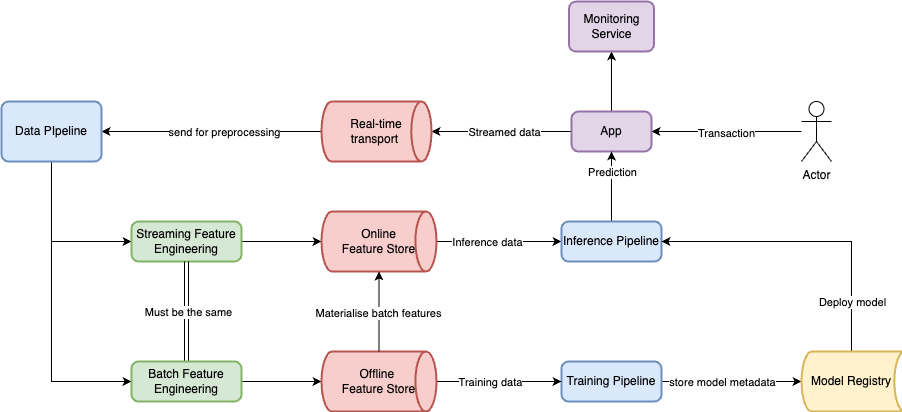

The diagram above was exported from draw.io. Its source (the exported page's mxGraphModel, read from the mxfile embedded in the PNG):
<mxGraphModel dx="731" dy="751" grid="1" gridSize="10" guides="1" tooltips="1" connect="1" arrows="1" fold="1" page="1" pageScale="1" pageWidth="1169" pageHeight="827" background="#ffffff" math="0" shadow="0">
  <root>
    <mxCell id="0" />
    <mxCell id="1" parent="0" />
    <mxCell id="tDP8OjHxEDRKFNsshtx4-4" style="edgeStyle=orthogonalEdgeStyle;rounded=0;orthogonalLoop=1;jettySize=auto;html=1;entryX=1;entryY=0.5;entryDx=0;entryDy=0;" edge="1" parent="1" source="tDP8OjHxEDRKFNsshtx4-2" target="tDP8OjHxEDRKFNsshtx4-3">
      <mxGeometry relative="1" as="geometry" />
    </mxCell>
    <mxCell id="tDP8OjHxEDRKFNsshtx4-5" value="Transaction" style="edgeLabel;html=1;align=center;verticalAlign=middle;resizable=0;points=[];" vertex="1" connectable="0" parent="tDP8OjHxEDRKFNsshtx4-4">
      <mxGeometry x="0.0074" y="1" relative="1" as="geometry">
        <mxPoint as="offset" />
      </mxGeometry>
    </mxCell>
    <mxCell id="tDP8OjHxEDRKFNsshtx4-2" value="Actor" style="shape=umlActor;verticalLabelPosition=bottom;verticalAlign=top;html=1;outlineConnect=0;" vertex="1" parent="1">
      <mxGeometry x="900" y="310" width="30" height="60" as="geometry" />
    </mxCell>
    <mxCell id="tDP8OjHxEDRKFNsshtx4-6" style="edgeStyle=orthogonalEdgeStyle;rounded=0;orthogonalLoop=1;jettySize=auto;html=1;" edge="1" parent="1" source="tDP8OjHxEDRKFNsshtx4-3" target="tDP8OjHxEDRKFNsshtx4-8">
      <mxGeometry relative="1" as="geometry">
        <mxPoint x="610" y="350" as="targetPoint" />
      </mxGeometry>
    </mxCell>
    <mxCell id="tDP8OjHxEDRKFNsshtx4-53" value="Streamed data" style="edgeLabel;html=1;align=center;verticalAlign=middle;resizable=0;points=[];" vertex="1" connectable="0" parent="tDP8OjHxEDRKFNsshtx4-6">
      <mxGeometry x="-0.2432" relative="1" as="geometry">
        <mxPoint x="-15" as="offset" />
      </mxGeometry>
    </mxCell>
    <mxCell id="tDP8OjHxEDRKFNsshtx4-60" style="edgeStyle=orthogonalEdgeStyle;rounded=0;orthogonalLoop=1;jettySize=auto;html=1;" edge="1" parent="1" source="tDP8OjHxEDRKFNsshtx4-3" target="tDP8OjHxEDRKFNsshtx4-61">
      <mxGeometry relative="1" as="geometry">
        <mxPoint x="710" y="240" as="targetPoint" />
      </mxGeometry>
    </mxCell>
    <mxCell id="tDP8OjHxEDRKFNsshtx4-3" value="App" style="rounded=1;whiteSpace=wrap;html=1;absoluteArcSize=1;arcSize=14;strokeWidth=2;fillColor=#e1d5e7;strokeColor=#9673a6;" vertex="1" parent="1">
      <mxGeometry x="670" y="320" width="80" height="40" as="geometry" />
    </mxCell>
    <mxCell id="tDP8OjHxEDRKFNsshtx4-9" style="edgeStyle=orthogonalEdgeStyle;rounded=0;orthogonalLoop=1;jettySize=auto;html=1;" edge="1" parent="1" source="tDP8OjHxEDRKFNsshtx4-8" target="tDP8OjHxEDRKFNsshtx4-10">
      <mxGeometry relative="1" as="geometry">
        <mxPoint x="420" y="350" as="targetPoint" />
      </mxGeometry>
    </mxCell>
    <mxCell id="tDP8OjHxEDRKFNsshtx4-54" value="send for preprocessing" style="edgeLabel;html=1;align=center;verticalAlign=middle;resizable=0;points=[];" vertex="1" connectable="0" parent="tDP8OjHxEDRKFNsshtx4-9">
      <mxGeometry x="0.0963" y="-1" relative="1" as="geometry">
        <mxPoint x="23" y="1" as="offset" />
      </mxGeometry>
    </mxCell>
    <mxCell id="tDP8OjHxEDRKFNsshtx4-8" value="Real-time&lt;div&gt;&lt;span style=&quot;background-color: transparent; color: light-dark(rgb(0, 0, 0), rgb(255, 255, 255));&quot;&gt;transport&amp;nbsp;&lt;/span&gt;&lt;/div&gt;" style="strokeWidth=2;html=1;shape=mxgraph.flowchart.direct_data;whiteSpace=wrap;fillColor=#f8cecc;strokeColor=#b85450;" vertex="1" parent="1">
      <mxGeometry x="420" y="310" width="110" height="60" as="geometry" />
    </mxCell>
    <mxCell id="tDP8OjHxEDRKFNsshtx4-21" style="edgeStyle=orthogonalEdgeStyle;rounded=0;orthogonalLoop=1;jettySize=auto;html=1;entryX=0;entryY=0.5;entryDx=0;entryDy=0;exitX=0.5;exitY=1;exitDx=0;exitDy=0;" edge="1" parent="1" source="tDP8OjHxEDRKFNsshtx4-10" target="tDP8OjHxEDRKFNsshtx4-14">
      <mxGeometry relative="1" as="geometry" />
    </mxCell>
    <mxCell id="tDP8OjHxEDRKFNsshtx4-26" style="edgeStyle=orthogonalEdgeStyle;rounded=0;orthogonalLoop=1;jettySize=auto;html=1;entryX=0;entryY=0.5;entryDx=0;entryDy=0;exitX=0.5;exitY=1;exitDx=0;exitDy=0;" edge="1" parent="1" source="tDP8OjHxEDRKFNsshtx4-10" target="tDP8OjHxEDRKFNsshtx4-27">
      <mxGeometry relative="1" as="geometry" />
    </mxCell>
    <mxCell id="tDP8OjHxEDRKFNsshtx4-10" value="Data PIpeline" style="rounded=1;whiteSpace=wrap;html=1;absoluteArcSize=1;arcSize=14;strokeWidth=2;fillColor=#dae8fc;strokeColor=#6c8ebf;" vertex="1" parent="1">
      <mxGeometry x="100" y="310" width="100" height="60" as="geometry" />
    </mxCell>
    <mxCell id="tDP8OjHxEDRKFNsshtx4-22" style="edgeStyle=orthogonalEdgeStyle;rounded=0;orthogonalLoop=1;jettySize=auto;html=1;entryX=0;entryY=0.5;entryDx=0;entryDy=0;entryPerimeter=0;" edge="1" parent="1" source="tDP8OjHxEDRKFNsshtx4-14" target="tDP8OjHxEDRKFNsshtx4-37">
      <mxGeometry relative="1" as="geometry">
        <mxPoint x="520" y="450.03703703703695" as="targetPoint" />
      </mxGeometry>
    </mxCell>
    <mxCell id="tDP8OjHxEDRKFNsshtx4-14" value="Streaming Feature Engineering" style="rounded=1;whiteSpace=wrap;html=1;absoluteArcSize=1;arcSize=14;strokeWidth=2;fillColor=#d5e8d4;strokeColor=#82b366;" vertex="1" parent="1">
      <mxGeometry x="230" y="430" width="110" height="40" as="geometry" />
    </mxCell>
    <mxCell id="tDP8OjHxEDRKFNsshtx4-23" style="edgeStyle=orthogonalEdgeStyle;rounded=0;orthogonalLoop=1;jettySize=auto;html=1;entryX=0;entryY=0.5;entryDx=0;entryDy=0;" edge="1" parent="1" source="tDP8OjHxEDRKFNsshtx4-37" target="tDP8OjHxEDRKFNsshtx4-24">
      <mxGeometry relative="1" as="geometry">
        <mxPoint x="720" y="450" as="targetPoint" />
        <mxPoint x="620" y="450" as="sourcePoint" />
      </mxGeometry>
    </mxCell>
    <mxCell id="tDP8OjHxEDRKFNsshtx4-57" value="Inference data" style="edgeLabel;html=1;align=center;verticalAlign=middle;resizable=0;points=[];" vertex="1" connectable="0" parent="tDP8OjHxEDRKFNsshtx4-23">
      <mxGeometry x="-0.5147" y="-1" relative="1" as="geometry">
        <mxPoint x="20" y="-1" as="offset" />
      </mxGeometry>
    </mxCell>
    <mxCell id="tDP8OjHxEDRKFNsshtx4-25" style="edgeStyle=orthogonalEdgeStyle;rounded=0;orthogonalLoop=1;jettySize=auto;html=1;entryX=0.5;entryY=1;entryDx=0;entryDy=0;" edge="1" parent="1" source="tDP8OjHxEDRKFNsshtx4-24" target="tDP8OjHxEDRKFNsshtx4-3">
      <mxGeometry relative="1" as="geometry" />
    </mxCell>
    <mxCell id="tDP8OjHxEDRKFNsshtx4-52" value="Prediction" style="edgeLabel;html=1;align=center;verticalAlign=middle;resizable=0;points=[];" vertex="1" connectable="0" parent="tDP8OjHxEDRKFNsshtx4-25">
      <mxGeometry x="-0.0654" y="-1" relative="1" as="geometry">
        <mxPoint x="-1" y="-17" as="offset" />
      </mxGeometry>
    </mxCell>
    <mxCell id="tDP8OjHxEDRKFNsshtx4-24" value="Inference Pipeline" style="rounded=1;whiteSpace=wrap;html=1;absoluteArcSize=1;arcSize=14;strokeWidth=2;fillColor=#dae8fc;strokeColor=#6c8ebf;" vertex="1" parent="1">
      <mxGeometry x="660" y="430" width="100" height="40" as="geometry" />
    </mxCell>
    <mxCell id="tDP8OjHxEDRKFNsshtx4-28" style="edgeStyle=orthogonalEdgeStyle;rounded=0;orthogonalLoop=1;jettySize=auto;html=1;entryX=0;entryY=0.5;entryDx=0;entryDy=0;entryPerimeter=0;" edge="1" parent="1" source="tDP8OjHxEDRKFNsshtx4-27" target="tDP8OjHxEDRKFNsshtx4-43">
      <mxGeometry relative="1" as="geometry">
        <mxPoint x="490" y="530" as="targetPoint" />
      </mxGeometry>
    </mxCell>
    <mxCell id="tDP8OjHxEDRKFNsshtx4-63" style="edgeStyle=orthogonalEdgeStyle;rounded=0;orthogonalLoop=1;jettySize=auto;html=1;shape=link;" edge="1" parent="1" source="tDP8OjHxEDRKFNsshtx4-27" target="tDP8OjHxEDRKFNsshtx4-14">
      <mxGeometry relative="1" as="geometry" />
    </mxCell>
    <mxCell id="tDP8OjHxEDRKFNsshtx4-64" value="Must be the same" style="edgeLabel;html=1;align=center;verticalAlign=middle;resizable=0;points=[];" vertex="1" connectable="0" parent="tDP8OjHxEDRKFNsshtx4-63">
      <mxGeometry x="0.0021" y="-1" relative="1" as="geometry">
        <mxPoint as="offset" />
      </mxGeometry>
    </mxCell>
    <mxCell id="tDP8OjHxEDRKFNsshtx4-27" value="Batch Feature Engineering" style="rounded=1;whiteSpace=wrap;html=1;absoluteArcSize=1;arcSize=14;strokeWidth=2;fillColor=#d5e8d4;strokeColor=#82b366;" vertex="1" parent="1">
      <mxGeometry x="230" y="570" width="110" height="40" as="geometry" />
    </mxCell>
    <mxCell id="tDP8OjHxEDRKFNsshtx4-32" style="edgeStyle=orthogonalEdgeStyle;rounded=0;orthogonalLoop=1;jettySize=auto;html=1;" edge="1" parent="1" source="tDP8OjHxEDRKFNsshtx4-30" target="tDP8OjHxEDRKFNsshtx4-33">
      <mxGeometry relative="1" as="geometry">
        <mxPoint x="820" y="530" as="targetPoint" />
      </mxGeometry>
    </mxCell>
    <mxCell id="tDP8OjHxEDRKFNsshtx4-55" value="store model metadata" style="edgeLabel;html=1;align=center;verticalAlign=middle;resizable=0;points=[];" vertex="1" connectable="0" parent="tDP8OjHxEDRKFNsshtx4-32">
      <mxGeometry x="-0.5175" relative="1" as="geometry">
        <mxPoint x="26" as="offset" />
      </mxGeometry>
    </mxCell>
    <mxCell id="tDP8OjHxEDRKFNsshtx4-30" value="Training Pipeline" style="rounded=1;whiteSpace=wrap;html=1;absoluteArcSize=1;arcSize=14;strokeWidth=2;fillColor=#dae8fc;strokeColor=#6c8ebf;" vertex="1" parent="1">
      <mxGeometry x="660" y="570" width="100" height="40" as="geometry" />
    </mxCell>
    <mxCell id="tDP8OjHxEDRKFNsshtx4-34" style="edgeStyle=orthogonalEdgeStyle;rounded=0;orthogonalLoop=1;jettySize=auto;html=1;entryX=1;entryY=0.5;entryDx=0;entryDy=0;exitX=0.5;exitY=0;exitDx=0;exitDy=0;exitPerimeter=0;" edge="1" parent="1" source="tDP8OjHxEDRKFNsshtx4-33" target="tDP8OjHxEDRKFNsshtx4-24">
      <mxGeometry relative="1" as="geometry" />
    </mxCell>
    <mxCell id="tDP8OjHxEDRKFNsshtx4-51" value="Deploy model" style="edgeLabel;html=1;align=center;verticalAlign=middle;resizable=0;points=[];" vertex="1" connectable="0" parent="tDP8OjHxEDRKFNsshtx4-34">
      <mxGeometry x="-0.5195" y="-1" relative="1" as="geometry">
        <mxPoint x="-1" y="22" as="offset" />
      </mxGeometry>
    </mxCell>
    <mxCell id="tDP8OjHxEDRKFNsshtx4-33" value="Model Registry" style="strokeWidth=2;html=1;shape=mxgraph.flowchart.stored_data;whiteSpace=wrap;fillColor=#fff2cc;strokeColor=#d6b656;" vertex="1" parent="1">
      <mxGeometry x="900" y="560" width="100" height="60" as="geometry" />
    </mxCell>
    <mxCell id="tDP8OjHxEDRKFNsshtx4-37" value="Online&lt;div&gt;Feature Store&lt;/div&gt;" style="strokeWidth=2;html=1;shape=mxgraph.flowchart.direct_data;whiteSpace=wrap;fillColor=#f8cecc;strokeColor=#b85450;" vertex="1" parent="1">
      <mxGeometry x="420" y="420" width="115" height="60" as="geometry" />
    </mxCell>
    <mxCell id="tDP8OjHxEDRKFNsshtx4-44" style="edgeStyle=orthogonalEdgeStyle;rounded=0;orthogonalLoop=1;jettySize=auto;html=1;entryX=0;entryY=0.5;entryDx=0;entryDy=0;" edge="1" parent="1" source="tDP8OjHxEDRKFNsshtx4-43" target="tDP8OjHxEDRKFNsshtx4-30">
      <mxGeometry relative="1" as="geometry" />
    </mxCell>
    <mxCell id="tDP8OjHxEDRKFNsshtx4-56" value="Training data" style="edgeLabel;html=1;align=center;verticalAlign=middle;resizable=0;points=[];" vertex="1" connectable="0" parent="tDP8OjHxEDRKFNsshtx4-44">
      <mxGeometry x="-0.2834" relative="1" as="geometry">
        <mxPoint x="8" as="offset" />
      </mxGeometry>
    </mxCell>
    <mxCell id="tDP8OjHxEDRKFNsshtx4-43" value="Offline&amp;nbsp;&lt;div&gt;Feature Store&lt;/div&gt;" style="strokeWidth=2;html=1;shape=mxgraph.flowchart.direct_data;whiteSpace=wrap;fillColor=#f8cecc;strokeColor=#b85450;" vertex="1" parent="1">
      <mxGeometry x="420" y="560" width="115" height="60" as="geometry" />
    </mxCell>
    <mxCell id="tDP8OjHxEDRKFNsshtx4-48" style="edgeStyle=orthogonalEdgeStyle;rounded=0;orthogonalLoop=1;jettySize=auto;html=1;entryX=0.5;entryY=1;entryDx=0;entryDy=0;entryPerimeter=0;" edge="1" parent="1" source="tDP8OjHxEDRKFNsshtx4-43" target="tDP8OjHxEDRKFNsshtx4-37">
      <mxGeometry relative="1" as="geometry" />
    </mxCell>
    <mxCell id="tDP8OjHxEDRKFNsshtx4-50" value="Materialise batch features" style="edgeLabel;html=1;align=center;verticalAlign=middle;resizable=0;points=[];" vertex="1" connectable="0" parent="tDP8OjHxEDRKFNsshtx4-48">
      <mxGeometry x="-0.0267" y="1" relative="1" as="geometry">
        <mxPoint as="offset" />
      </mxGeometry>
    </mxCell>
    <mxCell id="tDP8OjHxEDRKFNsshtx4-61" value="Monitoring Service" style="rounded=1;whiteSpace=wrap;html=1;absoluteArcSize=1;arcSize=14;strokeWidth=2;fillColor=#e1d5e7;strokeColor=#9673a6;" vertex="1" parent="1">
      <mxGeometry x="667.5" y="210" width="85" height="50" as="geometry" />
    </mxCell>
  </root>
</mxGraphModel>